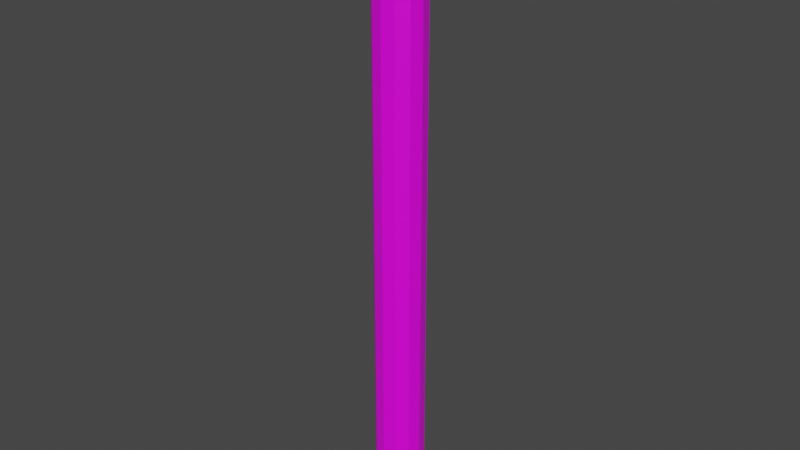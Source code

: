 # Source: fencepost.blend  (saved by Blender 2.80.75; exported with 4.5.12 LTS)
import bpy
from mathutils import Matrix  # noqa: F401  (used for matrix-valued properties, if any)

bpy.ops.wm.read_factory_settings(use_empty=True)
scene = bpy.context.scene
scene.name = 'Scene'

# ---- collections
col_collection = bpy.data.collections.new('Collection'); scene.collection.children.link(col_collection)

# ---- images (referenced by path relative to the original .blend; pixels are not part of the script)
import os
ASSET_DIR = os.environ.get("B2B_ASSET_DIR", "")  # directory of the original .blend (textures are referenced by path, not embedded)
HERE = os.path.dirname(os.path.abspath(__file__))  # packed textures are extracted next to this script under _unpacked/

def load_image(name, relpath, width, height, colorspace="sRGB"):
    """Load a texture the original file referenced (path relative to the .blend, or extracted next to this script)."""
    p = next((c for c in (os.path.join(HERE, relpath), os.path.join(ASSET_DIR, relpath)) if relpath and os.path.exists(c)), "")
    if p:
        img = bpy.data.images.load(p, check_existing=True)
        img.name = name
    else:  # same state as the original file: an image datablock whose file is absent (Cycles renders it pink)
        img = bpy.data.images.new(name, width, height)
        img.source = "FILE"
        img.filepath = "//" + (relpath or name)
    img.colorspace_settings.name = colorspace
    return img
img_pico8_png = load_image('pico8.png', 'pico8.png', 1024, 1024, 'sRGB')

# ---- materials (node trees are filled in below, after node groups)
mat_material = bpy.data.materials.new('Material')
mat_material.alpha_threshold = 0.0
mat_material.use_transparent_shadow = False
mat_material.line_color = (0.0, 0.0, 0.0, 1.0)

# ---- material node trees
mat_material.use_nodes = True; mat_material.node_tree.nodes.clear()
_N = mat_material.node_tree.nodes; _L = mat_material.node_tree.links
n0 = _N.new('ShaderNodeOutputMaterial'); n0.name = 'Material Output'; n0.location = (300, 300)
n1 = _N.new('ShaderNodeBsdfPrincipled'); n1.name = 'Principled BSDF'; n1.location = (10, 300)
n1.distribution = 'GGX'
n1.subsurface_method = 'BURLEY'
n1.inputs[2].default_value = 0.4
n1.inputs[3].default_value = 1.45
n1.inputs[27].default_value = (0.0, 0.0, 0.0, 1.0)
n1.inputs[28].default_value = 1.0
n2 = _N.new('ShaderNodeTexImage'); n2.name = 'Image Texture'; n2.location = (-280, 280)
n2.image = img_pico8_png
n2.interpolation = 'Closest'
_L.new(n1.outputs[0], n0.inputs[0])
_L.new(n2.outputs[0], n1.inputs[0])
n0.is_active_output = True

# ---- world
world_world = bpy.data.worlds.new('World'); scene.world = world_world
world_world.use_nodes = True; world_world.node_tree.nodes.clear()
_N = world_world.node_tree.nodes; _L = world_world.node_tree.links
n0 = _N.new('ShaderNodeOutputWorld'); n0.name = 'World Output'; n0.location = (300, 300)
n1 = _N.new('ShaderNodeBackground'); n1.name = 'Background'; n1.location = (10, 300)
n1.inputs[0].default_value = (0.05088, 0.05088, 0.05088, 1.0)
_L.new(n1.outputs[0], n0.inputs[0])
n0.is_active_output = True
world_world.color = (0.05088, 0.05088, 0.05088)
world_world.use_sun_shadow = False
world_world.sun_shadow_jitter_overblur = 0.0

# ---- meshes
me_cylinder = bpy.data.meshes.new('Cylinder')
me_cylinder.from_pydata([(0.0, 0.2, -2.5), (0.0, 0.2, 2.5), (0.1, 0.1732, -2.5), (0.1, 0.1732, 2.5), (0.1732, 0.1, -2.5), (0.1732, 0.1, 2.5), (0.2, -8.742e-09, -2.5), (0.2, -8.742e-09, 2.5), (0.1732, -0.1, -2.5), (0.1732, -0.1, 2.5), (0.1, -0.1732, -2.5), (0.1, -0.1732, 2.5), (3.02e-08, -0.2, -2.5), (3.02e-08, -0.2, 2.5), (-0.1, -0.1732, -2.5), (-0.1, -0.1732, 2.5), (-0.1732, -0.1, -2.5), (-0.1732, -0.1, 2.5), (-0.2, -9.298e-08, -2.5), (-0.2, -9.298e-08, 2.5), (-0.1732, 0.1, -2.5), (-0.1732, 0.1, 2.5), (-0.1, 0.1732, -2.5), (-0.1, 0.1732, 2.5)], [], [(0, 1, 3, 2), (2, 3, 5, 4), (4, 5, 7, 6), (6, 7, 9, 8), (8, 9, 11, 10), (10, 11, 13, 12), (12, 13, 15, 14), (14, 15, 17, 16), (16, 17, 19, 18), (18, 19, 21, 20), (3, 1, 23, 21, 19, 17, 15, 13, 11, 9, 7, 5), (20, 21, 23, 22), (22, 23, 1, 0), (0, 2, 4, 6, 8, 10, 12, 14, 16, 18, 20, 22)])
_uv = me_cylinder.uv_layers.new(name='UVMap')
_uv.uv.foreach_set('vector', [0.3335, 0.8295, 0.3335, 0.8295, 0.3335, 0.8295, 0.3335, 0.8295, 0.3335, 0.8295, 0.3335, 0.8295, 0.3335, 0.8295, 0.3335, 0.8295, 0.3335, 0.8295, 0.3335, 0.8295, 0.3335, 0.8295, 0.3335, 0.8295, 0.3335, 0.8295, 0.3335, 0.8295, 0.3335, 0.8295, 0.3335, 0.8295, 0.3335, 0.8295, 0.3335, 0.8295, 0.3335, 0.8295, 0.3335, 0.8295, 0.3335, 0.8295, 0.3335, 0.8295, 0.3335, 0.8295, 0.3335, 0.8295, 0.3335, 0.8295, 0.3335, 0.8295, 0.3335, 0.8295, 0.3335, 0.8295, 0.3335, 0.8295, 0.3335, 0.8295, 0.3335, 0.8295, 0.3335, 0.8295, 0.3335, 0.8295, 0.3335, 0.8295, 0.3335, 0.8295, 0.3335, 0.8295, 0.3335, 0.8295, 0.3335, 0.8295, 0.3335, 0.8295, 0.3335, 0.8295, 0.3335, 0.8295, 0.3335, 0.8295, 0.3335, 0.8295, 0.3335, 0.8295, 0.3335, 0.8295, 0.3335, 0.8295, 0.3335, 0.8295, 0.3335, 0.8295, 0.3335, 0.8295, 0.3335, 0.8295, 0.3335, 0.8295, 0.3335, 0.8295, 0.3335, 0.8295, 0.3335, 0.8295, 0.3335, 0.8295, 0.3335, 0.8295, 0.3335, 0.8295, 0.3335, 0.8295, 0.3335, 0.8295, 0.3335, 0.8295, 0.3335, 0.8295, 0.3335, 0.8295, 0.3335, 0.8295, 0.3335, 0.8295, 0.3335, 0.8295, 0.3335, 0.8295, 0.3335, 0.8295, 0.3335, 0.8295, 0.3335, 0.8295, 0.3335, 0.8295, 0.3335, 0.8295, 0.3335, 0.8295])
me_cylinder.materials.append(mat_material)
me_cylinder.use_remesh_preserve_volume = False
me_cylinder.use_remesh_preserve_attributes = False
me_cylinder.use_mirror_vertex_groups = False
me_cylinder.update()

# ---- objects
ob_cylinder = bpy.data.objects.new('Cylinder', me_cylinder)

# ---- transforms, parenting, visibility, modifiers, constraints
ob_cylinder.location = (0.0, 0.0, 2.5)
ob_cylinder.lineart.crease_threshold = 0.0

# ---- collection membership
col_collection.objects.link(ob_cylinder)

# ---- scene / render settings (as saved in the file)
scene.frame_start = 1; scene.frame_end = 250; scene.frame_set(1)
scene.render.engine = 'BLENDER_EEVEE_NEXT'
scene.cycles.use_denoising = False
scene.cycles.samples = 128
scene.cycles.sampling_pattern = 'TABULATED_SOBOL'
scene.cycles.use_adaptive_sampling = False
scene.cycles.use_light_tree = False
scene.view_settings.view_transform = 'Filmic'
bpy.context.view_layer.update()

# ---- added for rendering (the .blend has no active camera and no usable light): camera, sun
cam_auto = bpy.data.cameras.new('AutoCamera')
cam_auto.lens = 50.0
cam_auto.sensor_width = 36.0
cam_auto.clip_end = 1000.0
ob_auto_camera = bpy.data.objects.new('AutoCamera', cam_auto)
scene.collection.objects.link(ob_auto_camera)
ob_auto_camera.location = (4.65564, -5.58676, 6.22451)
ob_auto_camera.rotation_euler = (1.09748, -7.21219e-08, 0.694738)
scene.camera = ob_auto_camera
light_auto_sun = bpy.data.lights.new('AutoSun', 'SUN')
light_auto_sun.energy = 3.0
light_auto_sun.angle = 0.0523599
ob_auto_sun = bpy.data.objects.new('AutoSun', light_auto_sun)
scene.collection.objects.link(ob_auto_sun)
ob_auto_sun.rotation_euler = (0.872665, 0.174533, 0.523599)
bpy.context.view_layer.update()

